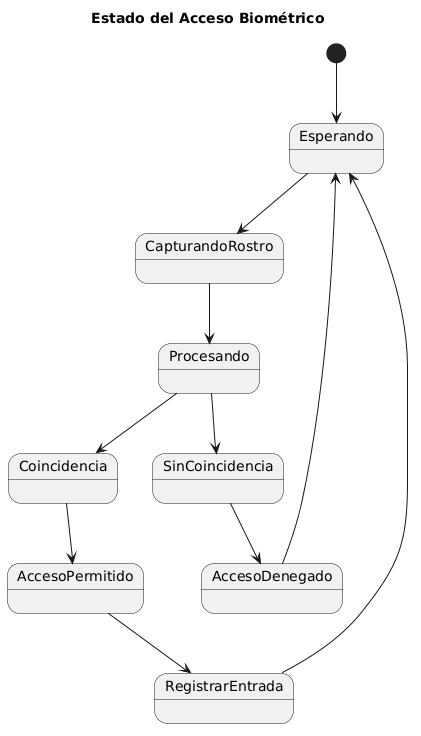

The diagram above was rendered by PlantUML. Its source (embedded in the PNG):
@startuml
title Estado del Acceso Biométrico

[*] --> Esperando

Esperando --> CapturandoRostro

CapturandoRostro --> Procesando

Procesando --> Coincidencia

Procesando --> SinCoincidencia

Coincidencia --> AccesoPermitido

SinCoincidencia --> AccesoDenegado

AccesoPermitido --> RegistrarEntrada

RegistrarEntrada --> Esperando

AccesoDenegado --> Esperando
@enduml